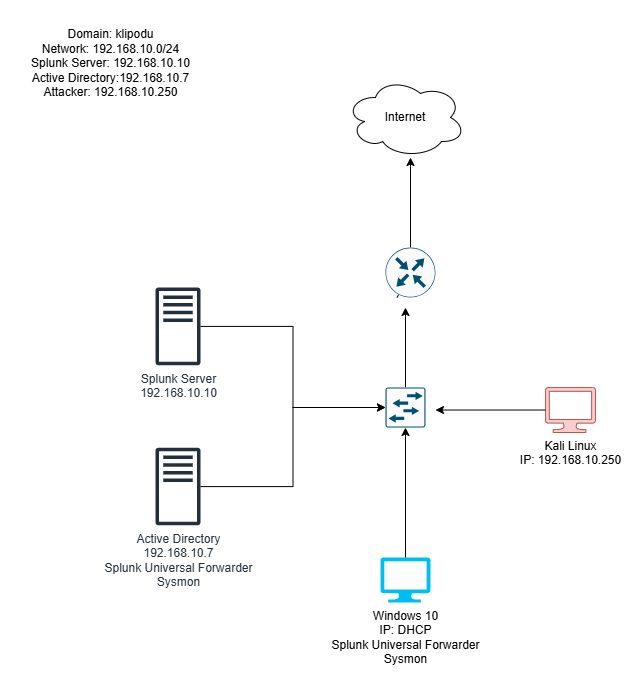

The diagram above was exported from draw.io. Its source (the exported page's mxGraphModel, read from the mxfile embedded in the PNG):
<mxGraphModel dx="1386" dy="751" grid="1" gridSize="10" guides="1" tooltips="1" connect="1" arrows="1" fold="1" page="1" pageScale="1" pageWidth="850" pageHeight="1100" math="0" shadow="0">
  <root>
    <mxCell id="0" />
    <mxCell id="1" parent="0" />
    <mxCell id="K6v8pvtlCsW6QGoa3Ld6-1" value="Splunk Server&lt;div&gt;192.168.10.10&lt;/div&gt;" style="sketch=0;outlineConnect=0;fontColor=#232F3E;gradientColor=none;fillColor=#232F3D;strokeColor=none;dashed=0;verticalLabelPosition=bottom;verticalAlign=top;align=center;html=1;fontSize=12;fontStyle=0;aspect=fixed;pointerEvents=1;shape=mxgraph.aws4.traditional_server;" parent="1" vertex="1">
      <mxGeometry x="150" y="279.84000000000003" width="45" height="78" as="geometry" />
    </mxCell>
    <mxCell id="K6v8pvtlCsW6QGoa3Ld6-2" value="Active Directory&lt;div&gt;192.168.10.7&lt;/div&gt;&lt;div&gt;Splunk Universal Forwarder&lt;/div&gt;&lt;div&gt;Sysmon&lt;/div&gt;" style="sketch=0;outlineConnect=0;fontColor=#232F3E;gradientColor=none;fillColor=#232F3D;strokeColor=none;dashed=0;verticalLabelPosition=bottom;verticalAlign=top;align=center;html=1;fontSize=12;fontStyle=0;aspect=fixed;pointerEvents=1;shape=mxgraph.aws4.traditional_server;" parent="1" vertex="1">
      <mxGeometry x="150" y="440" width="45" height="78" as="geometry" />
    </mxCell>
    <mxCell id="K6v8pvtlCsW6QGoa3Ld6-3" value="Windows 10&lt;div&gt;IP: DHCP&lt;/div&gt;&lt;div&gt;Splunk Universal Forwarder&lt;/div&gt;&lt;div&gt;Sysmon&lt;/div&gt;" style="verticalLabelPosition=bottom;html=1;verticalAlign=top;align=center;strokeColor=none;fillColor=#00BEF2;shape=mxgraph.azure.computer;pointerEvents=1;" parent="1" vertex="1">
      <mxGeometry x="375" y="550" width="50" height="45" as="geometry" />
    </mxCell>
    <mxCell id="K6v8pvtlCsW6QGoa3Ld6-4" value="Kali Linux&lt;div&gt;IP: 192.168.10.250&lt;/div&gt;&lt;div&gt;&lt;br&gt;&lt;/div&gt;" style="verticalLabelPosition=bottom;html=1;verticalAlign=top;align=center;strokeColor=#b85450;fillColor=#f8cecc;shape=mxgraph.azure.computer;pointerEvents=1;" parent="1" vertex="1">
      <mxGeometry x="540" y="380" width="50" height="45" as="geometry" />
    </mxCell>
    <mxCell id="K6v8pvtlCsW6QGoa3Ld6-23" style="rounded=0;orthogonalLoop=1;jettySize=auto;html=1;" parent="1" source="K6v8pvtlCsW6QGoa3Ld6-5" edge="1">
      <mxGeometry relative="1" as="geometry">
        <mxPoint x="400" y="300" as="targetPoint" />
      </mxGeometry>
    </mxCell>
    <mxCell id="K6v8pvtlCsW6QGoa3Ld6-5" value="" style="sketch=0;points=[[0.015,0.015,0],[0.985,0.015,0],[0.985,0.985,0],[0.015,0.985,0],[0.25,0,0],[0.5,0,0],[0.75,0,0],[1,0.25,0],[1,0.5,0],[1,0.75,0],[0.75,1,0],[0.5,1,0],[0.25,1,0],[0,0.75,0],[0,0.5,0],[0,0.25,0]];verticalLabelPosition=bottom;html=1;verticalAlign=top;aspect=fixed;align=center;pointerEvents=1;shape=mxgraph.cisco19.rect;prIcon=l2_switch;fillColor=#FAFAFA;strokeColor=#005073;" parent="1" vertex="1">
      <mxGeometry x="380" y="380" width="40" height="40" as="geometry" />
    </mxCell>
    <mxCell id="K6v8pvtlCsW6QGoa3Ld6-7" value="Internet" style="ellipse;shape=cloud;whiteSpace=wrap;html=1;" parent="1" vertex="1">
      <mxGeometry x="340" y="70" width="120" height="80" as="geometry" />
    </mxCell>
    <mxCell id="K6v8pvtlCsW6QGoa3Ld6-8" style="edgeStyle=orthogonalEdgeStyle;rounded=0;orthogonalLoop=1;jettySize=auto;html=1;entryX=0.5;entryY=1;entryDx=0;entryDy=0;entryPerimeter=0;" parent="1" source="K6v8pvtlCsW6QGoa3Ld6-3" target="K6v8pvtlCsW6QGoa3Ld6-5" edge="1">
      <mxGeometry relative="1" as="geometry" />
    </mxCell>
    <mxCell id="K6v8pvtlCsW6QGoa3Ld6-13" style="rounded=0;orthogonalLoop=1;jettySize=auto;html=1;entryX=0.46;entryY=1.16;entryDx=0;entryDy=0;entryPerimeter=0;" parent="1" source="K6v8pvtlCsW6QGoa3Ld6-15" edge="1">
      <mxGeometry relative="1" as="geometry">
        <mxPoint x="398" y="278" as="targetPoint" />
      </mxGeometry>
    </mxCell>
    <mxCell id="K6v8pvtlCsW6QGoa3Ld6-25" style="edgeStyle=orthogonalEdgeStyle;rounded=0;orthogonalLoop=1;jettySize=auto;html=1;" parent="1" source="K6v8pvtlCsW6QGoa3Ld6-15" edge="1">
      <mxGeometry relative="1" as="geometry">
        <mxPoint x="405" y="150" as="targetPoint" />
      </mxGeometry>
    </mxCell>
    <mxCell id="K6v8pvtlCsW6QGoa3Ld6-15" value="" style="sketch=0;points=[[0.5,0,0],[1,0.5,0],[0.5,1,0],[0,0.5,0],[0.145,0.145,0],[0.8555,0.145,0],[0.855,0.8555,0],[0.145,0.855,0]];verticalLabelPosition=bottom;html=1;verticalAlign=top;aspect=fixed;align=center;pointerEvents=1;shape=mxgraph.cisco19.rect;prIcon=router;fillColor=#FAFAFA;strokeColor=#005073;" parent="1" vertex="1">
      <mxGeometry x="380" y="240.00000000000003" width="50" height="50" as="geometry" />
    </mxCell>
    <mxCell id="K6v8pvtlCsW6QGoa3Ld6-19" value="Domain: klipodu&lt;div&gt;Network: 192.168.10.0/24&lt;/div&gt;&lt;div&gt;Splunk Server: 192.168.10.10&lt;/div&gt;&lt;div&gt;Active Directory:192.168.10.7&lt;/div&gt;&lt;div&gt;Attacker: 192.168.10.250&lt;/div&gt;&lt;div&gt;&lt;br&gt;&lt;/div&gt;" style="text;html=1;align=center;verticalAlign=middle;resizable=0;points=[];autosize=1;strokeColor=none;fillColor=none;" parent="1" vertex="1">
      <mxGeometry x="15" y="13" width="180" height="100" as="geometry" />
    </mxCell>
    <mxCell id="K6v8pvtlCsW6QGoa3Ld6-20" style="edgeStyle=orthogonalEdgeStyle;rounded=0;orthogonalLoop=1;jettySize=auto;html=1;entryX=1.25;entryY=0.563;entryDx=0;entryDy=0;entryPerimeter=0;" parent="1" source="K6v8pvtlCsW6QGoa3Ld6-4" target="K6v8pvtlCsW6QGoa3Ld6-5" edge="1">
      <mxGeometry relative="1" as="geometry" />
    </mxCell>
    <mxCell id="K6v8pvtlCsW6QGoa3Ld6-21" style="edgeStyle=orthogonalEdgeStyle;rounded=0;orthogonalLoop=1;jettySize=auto;html=1;entryX=0;entryY=0.5;entryDx=0;entryDy=0;entryPerimeter=0;" parent="1" source="K6v8pvtlCsW6QGoa3Ld6-1" target="K6v8pvtlCsW6QGoa3Ld6-5" edge="1">
      <mxGeometry relative="1" as="geometry" />
    </mxCell>
    <mxCell id="K6v8pvtlCsW6QGoa3Ld6-22" style="edgeStyle=orthogonalEdgeStyle;rounded=0;orthogonalLoop=1;jettySize=auto;html=1;entryX=0;entryY=0.5;entryDx=0;entryDy=0;entryPerimeter=0;" parent="1" source="K6v8pvtlCsW6QGoa3Ld6-2" target="K6v8pvtlCsW6QGoa3Ld6-5" edge="1">
      <mxGeometry relative="1" as="geometry" />
    </mxCell>
  </root>
</mxGraphModel>